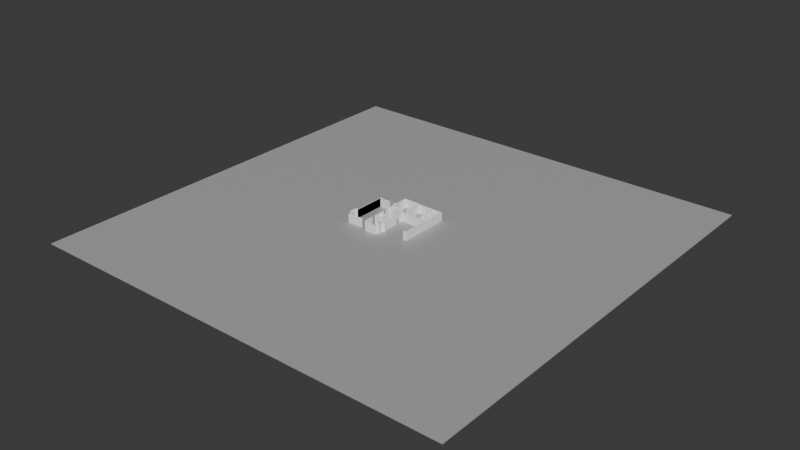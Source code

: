 # Source: Basic_House.blend  (saved by Blender 4.1.24; exported with 4.5.12 LTS)
import bpy
from mathutils import Matrix  # noqa: F401  (used for matrix-valued properties, if any)

bpy.ops.wm.read_factory_settings(use_empty=True)
scene = bpy.context.scene
scene.name = 'Scene'

# ---- collections
col_collection = bpy.data.collections.new('Collection'); scene.collection.children.link(col_collection)

# ---- materials (node trees are filled in below, after node groups)
mat_material = bpy.data.materials.new('Material')
mat_material.alpha_threshold = 0.0
mat_material.use_transparent_shadow = False
mat_material.roughness = 0.5
mat_material.line_color = (0.0, 0.0, 0.0, 1.0)
mat_material_001 = bpy.data.materials.new('Material.001')
mat_material_001.use_transparent_shadow = False

# ---- material node trees
mat_material.use_nodes = True; mat_material.node_tree.nodes.clear()
_N = mat_material.node_tree.nodes; _L = mat_material.node_tree.links
n0 = _N.new('ShaderNodeOutputMaterial'); n0.name = 'Material Output'; n0.location = (300, 300)
n1 = _N.new('ShaderNodeBsdfPrincipled'); n1.name = 'Principled BSDF'; n1.location = (10, 300)
n1.inputs[0].default_value = (0.4295, 0.4295, 0.4295, 1.0)
n1.inputs[3].default_value = 1.45
_L.new(n1.outputs[0], n0.inputs[0])
n0.is_active_output = True
mat_material_001.use_nodes = True; mat_material_001.node_tree.nodes.clear()
_N = mat_material_001.node_tree.nodes; _L = mat_material_001.node_tree.links
n0 = _N.new('ShaderNodeBsdfPrincipled'); n0.name = 'Principled BSDF'; n0.location = (10, 300)
n0.inputs[0].default_value = (1.0, 1.0, 1.0, 1.0)
n1 = _N.new('ShaderNodeOutputMaterial'); n1.name = 'Material Output'; n1.location = (300, 300)
_L.new(n0.outputs[0], n1.inputs[0])
n1.is_active_output = True

# ---- world
world_world = bpy.data.worlds.new('World'); scene.world = world_world
world_world.use_nodes = True; world_world.node_tree.nodes.clear()
_N = world_world.node_tree.nodes; _L = world_world.node_tree.links
n0 = _N.new('ShaderNodeOutputWorld'); n0.name = 'World Output'; n0.location = (300, 300)
n1 = _N.new('ShaderNodeBackground'); n1.name = 'Background'; n1.location = (10, 300)
n1.inputs[0].default_value = (0.05088, 0.05088, 0.05088, 1.0)
_L.new(n1.outputs[0], n0.inputs[0])
n0.is_active_output = True
world_world.color = (0.05088, 0.05088, 0.05088)
world_world.use_sun_shadow = False
world_world.sun_shadow_jitter_overblur = 0.0

# ---- meshes
me_cube = bpy.data.meshes.new('Cube')
me_cube.from_pydata([(1.0, 1.0, 1.0), (1.0, 1.0, -1.0), (1.0, -1.0, 1.0), (1.0, -1.0, -1.0), (-1.0, 1.0, 1.0), (-1.0, 1.0, -1.0), (-1.0, -1.0, 1.0), (-1.0, -1.0, -1.0)], [], [(0, 4, 6, 2), (3, 2, 6, 7), (7, 6, 4, 5), (5, 1, 3, 7), (1, 0, 2, 3), (5, 4, 0, 1)])
_uv = me_cube.uv_layers.new(name='UVMap')
_uv.uv.foreach_set('vector', [0.625, 0.5, 0.875, 0.5, 0.875, 0.75, 0.625, 0.75, 0.375, 0.75, 0.625, 0.75, 0.625, 1.0, 0.375, 1.0, 0.375, 0.0, 0.625, 0.0, 0.625, 0.25, 0.375, 0.25, 0.125, 0.5, 0.375, 0.5, 0.375, 0.75, 0.125, 0.75, 0.375, 0.5, 0.625, 0.5, 0.625, 0.75, 0.375, 0.75, 0.375, 0.25, 0.625, 0.25, 0.625, 0.5, 0.375, 0.5])
me_cube.materials.append(mat_material)
me_cube.use_mirror_vertex_groups = False
me_cube.update()
me_plane = bpy.data.meshes.new('Plane')
me_plane.from_pydata([(1.0, -1.0, 0.0), (-3.522, 4.29, 0.0), (-1.813, 4.29, 0.0), (-3.522, 2.933, 0.0), (-1.81, 1.799, 0.0), (-5.481, -1.0, 0.0), (-5.481, 2.933, 0.0), (-3.849, -1.591, 0.0), (-3.183, -1.591, 0.0), (-1.994, -1.591, 0.0), (-1.994, 4.29, 0.0), (-0.09494, 2.311, 0.0), (-0.02774, 2.311, 0.0), (-0.02774, 2.559, 0.0), (-5.481, -0.2768, 0.0), (0.909, 2.559, 0.0), (-5.781, -0.2768, 0.0), (0.909, 1.897, 0.0), (-3.522, 4.205, 0.0), (1.0, 4.205, 0.0), (-1.813, -1.0, 0.0), (-1.813, 4.205, 0.0), (-0.1062, 1.939, 0.0), (-0.03495, 1.939, 0.0), (-0.03495, 1.897, 0.0), (-0.1062, 1.897, 0.0), (-1.563, 1.897, 0.0), (-1.563, 1.946, 0.0), (-1.641, 1.946, 0.0), (-1.813, -1.591, 0.0), (-5.481, -1.591, 0.0), (-3.183, 4.29, 0.0), (-1.641, 1.896, 0.0), (-1.907, 1.896, 0.0), (-3.183, -1.87, 0.0), (-1.994, -1.87, 0.0), (-1.81, 1.377, 0.0), (-1.907, 1.377, 0.0), (-5.781, -1.0, 0.0), (0.8798, 1.799, 0.0), (-3.084, -1.498, 0.0), (-3.084, -1.765, 0.0), (-2.088, -1.498, 0.0), (-2.088, -1.765, 0.0), (-1.912, -1.498, 0.0), (-1.912, -0.2393, 0.0), (-2.649, -0.2393, 0.0), (-2.649, -0.1578, 0.0), (-2.628, -0.1578, 0.0), (-2.628, 0.5168, 0.0), (-3.344, 0.5168, 0.0), (-3.344, -0.155, 0.0), (-3.024, -0.155, 0.0), (-3.024, -0.221, 0.0), (-3.344, -0.221, 0.0), (-3.344, -0.2575, 0.0), (-3.412, -0.2575, 0.0), (-3.412, 0.9643, 0.0), (-3.346, 0.9643, 0.0), (-3.346, 0.93, 0.0), (-3.277, 0.93, 0.0), (-3.277, 0.872, 0.0), (-3.342, 0.872, 0.0), (-3.342, 0.5903, 0.0), (-2.629, 0.5903, 0.0), (-2.629, 0.8652, 0.0), (-2.713, 0.8652, 0.0), (-2.713, 0.9314, 0.0), (-2.302, 0.9314, 0.0), (-2.302, 0.8652, 0.0), (-2.558, 0.8652, 0.0), (-2.558, -0.153, 0.0), (-1.913, -0.153, 0.0), (-1.913, 0.9528, 0.0), (-1.811, 0.9528, 0.0), (-1.811, -0.8806, 0.0), (-1.54, -0.8806, 0.0), (-1.54, -1.0, 0.0), (0.8798, -0.888, 0.0), (0.6219, -1.0, 0.0), (0.6219, -0.888, 0.0), (-0.09494, 2.918, 0.0), (-0.02989, 2.918, 0.0), (-0.02989, 2.636, 0.0), (0.9091, 2.636, 0.0), (0.9091, 3.567, 0.0), (0.7343, 3.567, 0.0), (0.7343, 3.623, 0.0), (0.9091, 3.623, 0.0), (0.9091, 4.104, 0.0), (0.002635, 4.104, 0.0), (0.002635, 3.624, 0.0), (0.3802, 3.624, 0.0), (0.3802, 3.568, 0.0), (-0.02565, 3.568, 0.0), (-0.02565, 3.279, 0.0), (-0.09919, 3.279, 0.0), (-0.09919, 4.104, 0.0), (-1.691, 4.104, 0.0), (-1.691, 2.464, 0.0), (-1.575, 2.464, 0.0), (-1.575, 2.35, 0.0), (-1.63, 2.35, 0.0), (-1.63, 2.381, 0.0), (-1.803, 2.381, 0.0), (-1.803, 2.444, 0.0), (-1.766, 2.444, 0.0), (-1.766, 2.902, 0.0), (-2.092, 2.902, 0.0), (-2.092, 3.002, 0.0), (-2.025, 3.002, 0.0), (-2.025, 2.977, 0.0), (-1.772, 2.977, 0.0), (-1.772, 3.831, 0.0), (-2.023, 3.831, 0.0), (-2.023, 3.804, 0.0), (-2.098, 3.804, 0.0), (-2.098, 3.906, 0.0), (-1.907, 3.906, 0.0), (-1.907, 4.195, 0.0), (-3.432, 4.195, 0.0), (-3.432, 2.454, 0.0), (-2.212, 2.454, 0.0), (-2.212, 2.388, 0.0), (-2.385, 2.388, 0.0), (-2.385, 2.361, 0.0), (-2.456, 2.361, 0.0), (-2.456, 2.388, 0.0), (-3.43, 2.388, 0.0), (-3.43, 1.95, 0.0), (-2.455, 1.95, 0.0), (-2.455, 1.998, 0.0), (-2.385, 1.998, 0.0), (-2.385, 1.423, 0.0), (-2.563, 1.423, 0.0), (-2.563, 1.478, 0.0), (-2.453, 1.478, 0.0), (-2.453, 1.882, 0.0), (-3.426, 1.882, 0.0), (-3.426, 1.49, 0.0), (-3.241, 1.49, 0.0), (-3.241, 1.419, 0.0), (-3.34, 1.419, 0.0), (-3.34, 1.358, 0.0), (-3.415, 1.358, 0.0), (-3.415, 1.416, 0.0), (-3.495, 1.416, 0.0), (-3.495, 2.841, 0.0), (-3.797, 2.841, 0.0), (-4.215, 2.933, 0.0), (-3.798, 2.933, 0.0), (-4.215, 2.846, 0.0), (-5.386, 2.846, 0.0), (-5.386, -0.4194, 0.0), (-5.386, 2.846, 0.0), (-5.386, -0.4194, 0.0), (-5.471, -0.4194, 0.0), (-5.471, -0.4027, 0.0), (-5.655, -0.4027, 0.0), (-5.655, -0.8918, 0.0), (-5.469, -0.8918, 0.0), (-5.469, -0.8721, 0.0), (-5.384, -0.8721, 0.0), (-5.384, -1.498, 0.0), (-3.849, -1.498, 0.0), (-3.437, -1.591, 0.0), (-3.437, -1.506, 0.0), (-3.406, -1.506, 0.0), (-3.406, -0.6321, 0.0), (-3.341, -0.6321, 0.0), (-3.341, -1.495, 0.0), (0.6219, -1.0, 0.0), (1.0, -1.0, 0.0), (-4.215, 2.933, 0.0), (-5.481, 2.933, 0.0), (-3.437, -1.591, 0.0), (-3.183, -1.591, 0.0), (-1.813, 4.29, 0.0), (-1.994, 4.29, 0.0), (-5.481, -0.2768, 0.0), (-5.781, -0.2768, 0.0), (1.0, 4.205, 0.0), (-1.813, 4.205, 0.0), (-1.813, -1.591, 0.0), (-1.813, -1.0, 0.0), (-0.09494, 2.311, 0.0), (-0.02774, 2.311, 0.0), (-0.02774, 2.559, 0.0), (0.909, 2.559, 0.0), (0.909, 1.897, 0.0), (-0.03495, 1.897, 0.0), (-0.03495, 1.939, 0.0), (-0.1062, 1.939, 0.0), (-0.1062, 1.897, 0.0), (-1.563, 1.897, 0.0), (-1.563, 1.946, 0.0), (-1.641, 1.946, 0.0), (-1.641, 1.896, 0.0), (-1.907, 1.896, 0.0), (-3.084, -1.765, 0.0), (-3.084, -1.498, 0.0), (-2.088, -1.765, 0.0), (-1.994, -1.87, 0.0), (-3.183, -1.87, 0.0), (-2.088, -1.498, 0.0), (-1.994, -1.591, 0.0), (-1.912, -1.498, 0.0), (-1.912, -0.2393, 0.0), (-2.649, -0.2393, 0.0), (-2.649, -0.1578, 0.0), (-2.628, -0.1578, 0.0), (-2.628, 0.5168, 0.0), (-3.344, 0.5168, 0.0), (-3.344, -0.155, 0.0), (-3.024, -0.155, 0.0), (-3.024, -0.221, 0.0), (-3.344, -0.221, 0.0), (-3.344, -0.2575, 0.0), (-3.412, -0.2575, 0.0), (-3.412, 0.9643, 0.0), (-3.346, 0.9643, 0.0), (-3.346, 0.93, 0.0), (-3.277, 0.93, 0.0), (-3.277, 0.872, 0.0), (-3.342, 0.872, 0.0), (-3.342, 0.5903, 0.0), (-2.629, 0.5903, 0.0), (-2.629, 0.8652, 0.0), (-2.713, 0.8652, 0.0), (-2.713, 0.9314, 0.0), (-2.302, 0.9314, 0.0), (-2.302, 0.8652, 0.0), (-2.558, 0.8652, 0.0), (-2.558, -0.153, 0.0), (-1.913, -0.153, 0.0), (-1.913, 0.9528, 0.0), (-1.811, 0.9528, 0.0), (-1.811, -0.8806, 0.0), (-1.54, -0.8806, 0.0), (-1.907, 1.377, 0.0), (-1.81, 1.377, 0.0), (0.8798, 1.799, 0.0), (0.8798, -0.888, 0.0), (0.6219, -0.888, 0.0), (-3.183, 4.29, 0.0), (-3.522, 4.29, 0.0), (-1.81, 1.799, 0.0), (-3.522, 4.205, 0.0), (-3.522, 2.933, 0.0), (-5.481, -1.591, 0.0), (-3.849, -1.591, 0.0), (-5.481, -1.0, 0.0), (-5.781, -1.0, 0.0), (-5.386, -0.4194, 0.0), (-5.386, 2.846, 0.0), (-1.54, -1.0, 0.0), (-0.09494, 2.918, 0.0), (-0.02989, 2.918, 0.0), (-0.02989, 2.636, 0.0), (0.9091, 2.636, 0.0), (0.9091, 3.567, 0.0), (0.7343, 3.567, 0.0), (0.7343, 3.623, 0.0), (0.9091, 3.623, 0.0), (0.9091, 4.104, 0.0), (0.002635, 4.104, 0.0), (0.002635, 3.624, 0.0), (0.3802, 3.624, 0.0), (0.3802, 3.568, 0.0), (-0.02565, 3.568, 0.0), (-0.02565, 3.279, 0.0), (-0.09919, 3.279, 0.0), (-0.09919, 4.104, 0.0), (-1.691, 4.104, 0.0), (-1.691, 2.464, 0.0), (-1.575, 2.464, 0.0), (-1.575, 2.35, 0.0), (-1.63, 2.35, 0.0), (-1.63, 2.381, 0.0), (-1.803, 2.381, 0.0), (-1.803, 2.444, 0.0), (-1.766, 2.444, 0.0), (-1.766, 2.902, 0.0), (-2.092, 2.902, 0.0), (-2.092, 3.002, 0.0), (-2.025, 3.002, 0.0), (-2.025, 2.977, 0.0), (-1.772, 2.977, 0.0), (-1.772, 3.831, 0.0), (-2.023, 3.831, 0.0), (-2.023, 3.804, 0.0), (-2.098, 3.804, 0.0), (-2.098, 3.906, 0.0), (-1.907, 3.906, 0.0), (-1.907, 4.195, 0.0), (-3.432, 4.195, 0.0), (-3.432, 2.454, 0.0), (-2.212, 2.454, 0.0), (-2.212, 2.388, 0.0), (-2.385, 2.388, 0.0), (-2.385, 2.361, 0.0), (-2.456, 2.361, 0.0), (-2.456, 2.388, 0.0), (-3.43, 2.388, 0.0), (-3.43, 1.95, 0.0), (-2.455, 1.95, 0.0), (-2.455, 1.998, 0.0), (-2.385, 1.998, 0.0), (-2.385, 1.423, 0.0), (-2.563, 1.423, 0.0), (-2.563, 1.478, 0.0), (-2.453, 1.478, 0.0), (-2.453, 1.882, 0.0), (-3.426, 1.882, 0.0), (-3.426, 1.49, 0.0), (-3.241, 1.49, 0.0), (-3.241, 1.419, 0.0), (-3.34, 1.419, 0.0), (-3.34, 1.358, 0.0), (-3.415, 1.358, 0.0), (-3.415, 1.416, 0.0), (-3.495, 1.416, 0.0), (-3.495, 2.841, 0.0), (-3.797, 2.841, 0.0), (-4.215, 2.846, 0.0), (-3.798, 2.933, 0.0), (-5.386, 2.846, 0.0), (-5.386, -0.4194, 0.0), (-5.471, -0.4194, 0.0), (-5.471, -0.4027, 0.0), (-5.655, -0.4027, 0.0), (-5.655, -0.8918, 0.0), (-5.469, -0.8918, 0.0), (-5.469, -0.8721, 0.0), (-5.384, -0.8721, 0.0), (-5.384, -1.498, 0.0), (-3.849, -1.498, 0.0), (-3.437, -1.506, 0.0), (-3.406, -1.506, 0.0), (-3.406, -0.6321, 0.0), (-3.341, -0.6321, 0.0), (-3.341, -1.495, 0.0), (0.6219, -1.0, 6.719), (1.0, -1.0, 6.719), (-4.215, 2.933, 6.719), (-5.481, 2.933, 6.719), (-3.437, -1.591, 6.719), (-3.183, -1.591, 6.719), (-1.813, 4.29, 6.719), (-1.994, 4.29, 6.719), (-5.481, -0.2768, 6.719), (-5.781, -0.2768, 6.719), (1.0, 4.205, 6.719), (-1.813, 4.205, 6.719), (-1.813, -1.591, 6.719), (-1.813, -1.0, 6.719), (-0.09494, 2.311, 6.719), (-0.02774, 2.311, 6.719), (-0.02774, 2.559, 6.719), (0.909, 2.559, 6.719), (0.909, 1.897, 6.719), (-0.03495, 1.897, 6.719), (-0.03495, 1.939, 6.719), (-0.1062, 1.939, 6.719), (-0.1062, 1.897, 6.719), (-1.563, 1.897, 6.719), (-1.563, 1.946, 6.719), (-1.641, 1.946, 6.719), (-1.641, 1.896, 6.719), (-1.907, 1.896, 6.719), (-3.084, -1.765, 6.719), (-3.084, -1.498, 6.719), (-2.088, -1.765, 6.719), (-1.994, -1.87, 6.719), (-3.183, -1.87, 6.719), (-2.088, -1.498, 6.719), (-1.994, -1.591, 6.719), (-1.912, -1.498, 6.719), (-1.912, -0.2393, 6.719), (-2.649, -0.2393, 6.719), (-2.649, -0.1578, 6.719), (-2.628, -0.1578, 6.719), (-2.628, 0.5168, 6.719), (-3.344, 0.5168, 6.719), (-3.344, -0.155, 6.719), (-3.024, -0.155, 6.719), (-3.024, -0.221, 6.719), (-3.344, -0.221, 6.719), (-3.344, -0.2575, 6.719), (-3.412, -0.2575, 6.719), (-3.412, 0.9643, 6.719), (-3.346, 0.9643, 6.719), (-3.346, 0.93, 6.719), (-3.277, 0.93, 6.719), (-3.277, 0.872, 6.719), (-3.342, 0.872, 6.719), (-3.342, 0.5903, 6.719), (-2.629, 0.5903, 6.719), (-2.629, 0.8652, 6.719), (-2.713, 0.8652, 6.719), (-2.713, 0.9314, 6.719), (-2.302, 0.9314, 6.719), (-2.302, 0.8652, 6.719), (-2.558, 0.8652, 6.719), (-2.558, -0.153, 6.719), (-1.913, -0.153, 6.719), (-1.913, 0.9528, 6.719), (-1.811, 0.9528, 6.719), (-1.811, -0.8806, 6.719), (-1.54, -0.8806, 6.719), (-1.907, 1.377, 6.719), (-1.81, 1.377, 6.719), (0.8798, 1.799, 6.719), (0.8798, -0.888, 6.719), (0.6219, -0.888, 6.719), (-3.183, 4.29, 6.719), (-3.522, 4.29, 6.719), (-1.81, 1.799, 6.719), (-3.522, 4.205, 6.719), (-3.522, 2.933, 6.719), (-5.481, -1.591, 6.719), (-3.849, -1.591, 6.719), (-5.481, -1.0, 6.719), (-5.781, -1.0, 6.719), (-5.386, -0.4194, 6.719), (-5.386, 2.846, 6.719), (-1.54, -1.0, 6.719), (-0.09494, 2.918, 6.719), (-0.02989, 2.918, 6.719), (-0.02989, 2.636, 6.719), (0.9091, 2.636, 6.719), (0.9091, 3.567, 6.719), (0.7343, 3.567, 6.719), (0.7343, 3.623, 6.719), (0.9091, 3.623, 6.719), (0.9091, 4.104, 6.719), (0.002635, 4.104, 6.719), (0.002635, 3.624, 6.719), (0.3802, 3.624, 6.719), (0.3802, 3.568, 6.719), (-0.02565, 3.568, 6.719), (-0.02565, 3.279, 6.719), (-0.09919, 3.279, 6.719), (-0.09919, 4.104, 6.719), (-1.691, 4.104, 6.719), (-1.691, 2.464, 6.719), (-1.575, 2.464, 6.719), (-1.575, 2.35, 6.719), (-1.63, 2.35, 6.719), (-1.63, 2.381, 6.719), (-1.803, 2.381, 6.719), (-1.803, 2.444, 6.719), (-1.766, 2.444, 6.719), (-1.766, 2.902, 6.719), (-2.092, 2.902, 6.719), (-2.092, 3.002, 6.719), (-2.025, 3.002, 6.719), (-2.025, 2.977, 6.719), (-1.772, 2.977, 6.719), (-1.772, 3.831, 6.719), (-2.023, 3.831, 6.719), (-2.023, 3.804, 6.719), (-2.098, 3.804, 6.719), (-2.098, 3.906, 6.719), (-1.907, 3.906, 6.719), (-1.907, 4.195, 6.719), (-3.432, 4.195, 6.719), (-3.432, 2.454, 6.719), (-2.212, 2.454, 6.719), (-2.212, 2.388, 6.719), (-2.385, 2.388, 6.719), (-2.385, 2.361, 6.719), (-2.456, 2.361, 6.719), (-2.456, 2.388, 6.719), (-3.43, 2.388, 6.719), (-3.43, 1.95, 6.719), (-2.455, 1.95, 6.719), (-2.455, 1.998, 6.719), (-2.385, 1.998, 6.719), (-2.385, 1.423, 6.719), (-2.563, 1.423, 6.719), (-2.563, 1.478, 6.719), (-2.453, 1.478, 6.719), (-2.453, 1.882, 6.719), (-3.426, 1.882, 6.719), (-3.426, 1.49, 6.719), (-3.241, 1.49, 6.719), (-3.241, 1.419, 6.719), (-3.34, 1.419, 6.719), (-3.34, 1.358, 6.719), (-3.415, 1.358, 6.719), (-3.415, 1.416, 6.719), (-3.495, 1.416, 6.719), (-3.495, 2.841, 6.719), (-3.797, 2.841, 6.719), (-4.215, 2.846, 6.719), (-3.798, 2.933, 6.719), (-5.386, 2.846, 6.719), (-5.386, -0.4194, 6.719), (-5.471, -0.4194, 6.719), (-5.471, -0.4027, 6.719), (-5.655, -0.4027, 6.719), (-5.655, -0.8918, 6.719), (-5.469, -0.8918, 6.719), (-5.469, -0.8721, 6.719), (-5.384, -0.8721, 6.719), (-5.384, -1.498, 6.719), (-3.849, -1.498, 6.719), (-3.437, -1.506, 6.719), (-3.406, -1.506, 6.719), (-3.406, -0.6321, 6.719), (-3.341, -0.6321, 6.719), (-3.341, -1.495, 6.719)], [], [(153, 152, 154, 155), (250, 336, 507, 421), (76, 238, 255, 77), (46, 208, 209, 47), (132, 131, 306, 307), (81, 11, 185, 256), (47, 209, 210, 48), (133, 132, 307, 308), (82, 81, 256, 257), (48, 210, 211, 49), (134, 133, 308, 309), (83, 82, 257, 258), (49, 211, 212, 50), (135, 134, 309, 310), (84, 83, 258, 259), (50, 212, 213, 51), (136, 135, 310, 311), (85, 84, 259, 260), (51, 213, 214, 52), (137, 136, 311, 312), (86, 85, 260, 261), (52, 214, 215, 53), (138, 137, 312, 313), (87, 86, 261, 262), (53, 215, 216, 54), (139, 138, 313, 314), (88, 87, 262, 263), (54, 216, 217, 55), (140, 139, 314, 315), (89, 88, 263, 264), (55, 217, 218, 56), (141, 140, 315, 316), (90, 89, 264, 265), (56, 218, 219, 57), (142, 141, 316, 317), (91, 90, 265, 266), (57, 219, 220, 58), (143, 142, 317, 318), (92, 91, 266, 267), (58, 220, 221, 59), (144, 143, 318, 319), (93, 92, 267, 268), (59, 221, 222, 60), (145, 144, 319, 320), (94, 93, 268, 269), (60, 222, 223, 61), (146, 145, 320, 321), (95, 94, 269, 270), (61, 223, 224, 62), (147, 146, 321, 322), (96, 95, 270, 271), (62, 224, 225, 63), (148, 147, 322, 323), (97, 96, 271, 272), (63, 225, 226, 64), (151, 149, 173, 324), (98, 97, 272, 273), (64, 226, 227, 65), (3, 150, 325, 248), (99, 98, 273, 274), (65, 227, 228, 66), (148, 323, 325, 150), (100, 99, 274, 275), (66, 228, 229, 67), (152, 151, 324, 326), (101, 100, 275, 276), (67, 229, 230, 68), (153, 327, 326, 152), (102, 101, 276, 277), (68, 230, 231, 69), (152, 326, 254, 154), (79, 0, 172, 171), (103, 102, 277, 278), (69, 231, 232, 70), (155, 253, 327, 153), (149, 6, 174, 173), (104, 103, 278, 279), (70, 232, 233, 71), (155, 253, 328, 156), (165, 8, 176, 175), (105, 104, 279, 280), (71, 233, 234, 72), (156, 328, 329, 157), (2, 10, 178, 177), (106, 105, 280, 281), (72, 234, 235, 73), (157, 329, 330, 158), (6, 14, 179, 174), (107, 106, 281, 282), (73, 235, 236, 74), (158, 330, 331, 159), (14, 16, 180, 179), (108, 107, 282, 283), (74, 236, 237, 75), (159, 331, 332, 160), (19, 21, 182, 181), (109, 108, 283, 284), (75, 237, 238, 76), (160, 332, 333, 161), (29, 20, 184, 183), (110, 109, 284, 285), (33, 37, 239, 198), (161, 333, 334, 162), (11, 12, 186, 185), (111, 110, 285, 286), (37, 36, 240, 239), (162, 334, 335, 163), (12, 13, 187, 186), (112, 111, 286, 287), (39, 78, 242, 241), (163, 335, 336, 164), (13, 15, 188, 187), (113, 112, 287, 288), (78, 80, 243, 242), (7, 164, 336, 250), (15, 17, 189, 188), (114, 113, 288, 289), (31, 1, 245, 244), (166, 165, 175, 337), (24, 23, 191, 190), (115, 114, 289, 290), (4, 39, 241, 246), (167, 166, 337, 338), (22, 25, 193, 192), (116, 115, 290, 291), (80, 79, 171, 243), (168, 167, 338, 339), (23, 22, 192, 191), (117, 116, 291, 292), (1, 18, 247, 245), (169, 168, 339, 340), (17, 24, 190, 189), (118, 117, 292, 293), (21, 2, 177, 182), (170, 169, 340, 341), (25, 26, 194, 193), (119, 118, 293, 294), (18, 3, 248, 247), (40, 170, 341, 200), (26, 27, 195, 194), (120, 119, 294, 295), (36, 4, 246, 240), (27, 28, 196, 195), (121, 120, 295, 296), (9, 29, 183, 205), (28, 32, 197, 196), (122, 121, 296, 297), (30, 7, 250, 249), (32, 33, 198, 197), (123, 122, 297, 298), (5, 30, 249, 251), (41, 40, 200, 199), (124, 123, 298, 299), (10, 31, 244, 178), (43, 41, 199, 201), (125, 124, 299, 300), (8, 34, 203, 176), (35, 202, 203, 34), (126, 125, 300, 301), (0, 19, 181, 172), (43, 201, 204, 42), (127, 126, 301, 302), (16, 38, 252, 180), (9, 205, 202, 35), (128, 127, 302, 303), (38, 5, 251, 252), (42, 204, 206, 44), (129, 128, 303, 304), (154, 254, 253, 155), (44, 206, 207, 45), (130, 129, 304, 305), (20, 77, 255, 184), (45, 207, 208, 46), (131, 130, 305, 306), (498, 424, 425, 497), (188, 189, 360, 359), (289, 288, 459, 460), (244, 245, 416, 415), (337, 175, 346, 508), (190, 191, 362, 361), (290, 289, 460, 461), (246, 241, 412, 417), (338, 337, 508, 509), (192, 193, 364, 363), (291, 290, 461, 462), (243, 171, 342, 414), (339, 338, 509, 510), (191, 192, 363, 362), (292, 291, 462, 463), (245, 247, 418, 416), (340, 339, 510, 511), (189, 190, 361, 360), (293, 292, 463, 464), (182, 177, 348, 353), (341, 340, 511, 512), (193, 194, 365, 364), (294, 293, 464, 465), (247, 248, 419, 418), (200, 341, 512, 371), (194, 195, 366, 365), (295, 294, 465, 466), (240, 246, 417, 411), (195, 196, 367, 366), (296, 295, 466, 467), (205, 183, 354, 376), (196, 197, 368, 367), (297, 296, 467, 468), (249, 250, 421, 420), (197, 198, 369, 368), (298, 297, 468, 469), (251, 249, 420, 422), (199, 200, 371, 370), (299, 298, 469, 470), (178, 244, 415, 349), (201, 199, 370, 372), (300, 299, 470, 471), (176, 203, 374, 347), (202, 373, 374, 203), (301, 300, 471, 472), (172, 181, 352, 343), (201, 372, 375, 204), (302, 301, 472, 473), (180, 252, 423, 351), (205, 376, 373, 202), (303, 302, 473, 474), (252, 251, 422, 423), (204, 375, 377, 206), (304, 303, 474, 475), (254, 425, 424, 253), (206, 377, 378, 207), (305, 304, 475, 476), (184, 255, 426, 355), (207, 378, 379, 208), (306, 305, 476, 477), (238, 409, 426, 255), (208, 379, 380, 209), (307, 306, 477, 478), (256, 185, 356, 427), (209, 380, 381, 210), (308, 307, 478, 479), (257, 256, 427, 428), (210, 381, 382, 211), (309, 308, 479, 480), (258, 257, 428, 429), (211, 382, 383, 212), (310, 309, 480, 481), (259, 258, 429, 430), (212, 383, 384, 213), (311, 310, 481, 482), (260, 259, 430, 431), (213, 384, 385, 214), (312, 311, 482, 483), (261, 260, 431, 432), (214, 385, 386, 215), (313, 312, 483, 484), (262, 261, 432, 433), (215, 386, 387, 216), (314, 313, 484, 485), (263, 262, 433, 434), (216, 387, 388, 217), (315, 314, 485, 486), (264, 263, 434, 435), (217, 388, 389, 218), (316, 315, 486, 487), (265, 264, 435, 436), (218, 389, 390, 219), (317, 316, 487, 488), (266, 265, 436, 437), (219, 390, 391, 220), (318, 317, 488, 489), (267, 266, 437, 438), (220, 391, 392, 221), (319, 318, 489, 490), (268, 267, 438, 439), (221, 392, 393, 222), (320, 319, 490, 491), (269, 268, 439, 440), (222, 393, 394, 223), (321, 320, 491, 492), (270, 269, 440, 441), (223, 394, 395, 224), (322, 321, 492, 493), (271, 270, 441, 442), (224, 395, 396, 225), (323, 322, 493, 494), (272, 271, 442, 443), (225, 396, 397, 226), (324, 173, 344, 495), (273, 272, 443, 444), (226, 397, 398, 227), (248, 325, 496, 419), (274, 273, 444, 445), (227, 398, 399, 228), (323, 494, 496, 325), (275, 274, 445, 446), (228, 399, 400, 229), (326, 324, 495, 497), (276, 275, 446, 447), (229, 400, 401, 230), (327, 498, 497, 326), (277, 276, 447, 448), (230, 401, 402, 231), (326, 497, 425, 254), (171, 172, 343, 342), (278, 277, 448, 449), (231, 402, 403, 232), (253, 424, 498, 327), (173, 174, 345, 344), (279, 278, 449, 450), (232, 403, 404, 233), (253, 424, 499, 328), (175, 176, 347, 346), (280, 279, 450, 451), (233, 404, 405, 234), (328, 499, 500, 329), (177, 178, 349, 348), (281, 280, 451, 452), (234, 405, 406, 235), (329, 500, 501, 330), (174, 179, 350, 345), (282, 281, 452, 453), (235, 406, 407, 236), (330, 501, 502, 331), (179, 180, 351, 350), (283, 282, 453, 454), (236, 407, 408, 237), (331, 502, 503, 332), (181, 182, 353, 352), (284, 283, 454, 455), (237, 408, 409, 238), (332, 503, 504, 333), (183, 184, 355, 354), (285, 284, 455, 456), (198, 239, 410, 369), (333, 504, 505, 334), (185, 186, 357, 356), (286, 285, 456, 457), (239, 240, 411, 410), (334, 505, 506, 335), (186, 187, 358, 357), (287, 286, 457, 458), (241, 242, 413, 412), (335, 506, 507, 336), (187, 188, 359, 358), (288, 287, 458, 459), (242, 243, 414, 413)])
_uv = me_plane.uv_layers.new(name='UVMap')
_uv.uv.foreach_set('vector', [0.0, 0.0, 0.0, 0.0, 0.0, 0.0, 0.0, 0.0, 0.0, 0.0, 0.0, 0.0, 0.0, 0.0, 0.0, 0.0, 0.0, 0.0, 0.0, 0.0, 0.0, 0.0, 0.0, 0.0, 0.0, 0.0, 0.0, 0.0, 0.0, 0.0, 0.0, 0.0, 0.0, 0.0, 0.0, 0.0, 0.0, 0.0, 0.0, 0.0, 0.0, 0.0, 0.0, 0.0, 0.0, 0.0, 0.0, 0.0, 0.0, 0.0, 0.0, 0.0, 0.0, 0.0, 0.0, 0.0, 0.0, 0.0, 0.0, 0.0, 0.0, 0.0, 0.0, 0.0, 0.0, 0.0, 0.0, 0.0, 0.0, 0.0, 0.0, 0.0, 0.0, 0.0, 0.0, 0.0, 0.0, 0.0, 0.0, 0.0, 0.0, 0.0, 0.0, 0.0, 0.0, 0.0, 0.0, 0.0, 0.0, 0.0, 0.0, 0.0, 0.0, 0.0, 0.0, 0.0, 0.0, 0.0, 0.0, 0.0, 0.0, 0.0, 0.0, 0.0, 0.0, 0.0, 0.0, 0.0, 0.0, 0.0, 0.0, 0.0, 0.0, 0.0, 0.0, 0.0, 0.0, 0.0, 0.0, 0.0, 0.0, 0.0, 0.0, 0.0, 0.0, 0.0, 0.0, 0.0, 0.0, 0.0, 0.0, 0.0, 0.0, 0.0, 0.0, 0.0, 0.0, 0.0, 0.0, 0.0, 0.0, 0.0, 0.0, 0.0, 0.0, 0.0, 0.0, 0.0, 0.0, 0.0, 0.0, 0.0, 0.0, 0.0, 0.0, 0.0, 0.0, 0.0, 0.0, 0.0, 0.0, 0.0, 0.0, 0.0, 0.0, 0.0, 0.0, 0.0, 0.0, 0.0, 0.0, 0.0, 0.0, 0.0, 0.0, 0.0, 0.0, 0.0, 0.0, 0.0, 0.0, 0.0, 0.0, 0.0, 0.0, 0.0, 0.0, 0.0, 0.0, 0.0, 0.0, 0.0, 0.0, 0.0, 0.0, 0.0, 0.0, 0.0, 0.0, 0.0, 0.0, 0.0, 0.0, 0.0, 0.0, 0.0, 0.0, 0.0, 0.0, 0.0, 0.0, 0.0, 0.0, 0.0, 0.0, 0.0, 0.0, 0.0, 0.0, 0.0, 0.0, 0.0, 0.0, 0.0, 0.0, 0.0, 0.0, 0.0, 0.0, 0.0, 0.0, 0.0, 0.0, 0.0, 0.0, 0.0, 0.0, 0.0, 0.0, 0.0, 0.0, 0.0, 0.0, 0.0, 0.0, 0.0, 0.0, 0.0, 0.0, 0.0, 0.0, 0.0, 0.0, 0.0, 0.0, 0.0, 0.0, 0.0, 0.0, 0.0, 0.0, 0.0, 0.0, 0.0, 0.0, 0.0, 0.0, 0.0, 0.0, 0.0, 0.0, 0.0, 0.0, 0.0, 0.0, 0.0, 0.0, 0.0, 0.0, 0.0, 0.0, 0.0, 0.0, 0.0, 0.0, 0.0, 0.0, 0.0, 0.0, 0.0, 0.0, 0.0, 0.0, 0.0, 0.0, 0.0, 0.0, 0.0, 0.0, 0.0, 0.0, 0.0, 0.0, 0.0, 0.0, 0.0, 0.0, 0.0, 0.0, 0.0, 0.0, 0.0, 0.0, 0.0, 0.0, 0.0, 0.0, 0.0, 0.0, 0.0, 0.0, 0.0, 0.0, 0.0, 0.0, 0.0, 0.0, 0.0, 0.0, 0.0, 0.0, 0.0, 0.0, 0.0, 0.0, 0.0, 0.0, 0.0, 0.0, 0.0, 0.0, 0.0, 0.0, 0.0, 0.0, 0.0, 0.0, 0.0, 0.0, 0.0, 0.0, 0.0, 0.0, 0.0, 0.0, 0.0, 0.0, 0.0, 0.0, 0.0, 0.0, 0.0, 0.0, 0.0, 0.0, 0.0, 0.0, 0.0, 0.0, 0.0, 0.0, 0.0, 0.0, 0.0, 0.0, 0.0, 0.0, 0.0, 0.0, 0.0, 0.0, 0.0, 0.0, 0.0, 0.0, 0.0, 0.0, 0.0, 0.0, 0.0, 0.0, 0.0, 0.0, 0.0, 0.0, 0.0, 0.0, 0.0, 0.0, 0.0, 0.0, 0.0, 0.0, 0.0, 0.0, 0.0, 0.0, 0.0, 0.0, 0.0, 0.0, 0.0, 0.0, 0.0, 0.0, 0.0, 0.0, 0.0, 0.0, 0.0, 0.0, 0.0, 0.0, 0.0, 0.0, 0.0, 0.0, 0.0, 0.0, 0.0, 0.0, 0.0, 0.0, 0.0, 0.0, 0.0, 0.0, 0.0, 0.0, 0.0, 0.0, 0.0, 0.0, 0.0, 0.0, 0.0, 0.0, 0.0, 0.0, 0.0, 0.0, 0.0, 0.0, 0.0, 0.0, 0.0, 0.0, 0.0, 0.0, 0.0, 0.0, 0.0, 0.0, 0.0, 0.0, 0.0, 0.0, 0.0, 0.0, 0.0, 0.0, 0.0, 0.0, 0.0, 0.0, 0.0, 0.0, 0.0, 0.0, 0.0, 0.0, 0.0, 0.0, 0.0, 0.0, 0.0, 0.0, 0.0, 0.0, 0.0, 0.0, 0.0, 0.0, 0.0, 0.0, 0.0, 0.0, 0.0, 0.0, 0.0, 0.0, 0.0, 0.0, 0.0, 0.0, 0.0, 0.0, 0.0, 0.0, 0.0, 0.0, 0.0, 0.0, 0.0, 0.0, 0.0, 0.0, 0.0, 0.0, 0.0, 0.0, 0.0, 0.0, 0.0, 0.0, 0.0, 0.0, 0.0, 0.0, 0.0, 0.0, 0.0, 0.0, 0.0, 0.0, 0.0, 0.0, 0.0, 0.0, 0.0, 0.0, 0.0, 0.0, 0.0, 0.0, 0.0, 0.0, 0.0, 0.0, 0.0, 0.0, 0.0, 0.0, 0.0, 0.0, 0.0, 0.0, 0.0, 0.0, 0.0, 0.0, 0.0, 0.0, 0.0, 0.0, 0.0, 0.0, 0.0, 0.0, 0.0, 0.0, 0.0, 0.0, 0.0, 0.0, 0.0, 0.0, 0.0, 0.0, 0.0, 0.0, 0.0, 0.0, 0.0, 0.0, 0.0, 0.0, 0.0, 0.0, 0.0, 0.0, 0.0, 0.0, 0.0, 0.0, 0.0, 0.0, 0.0, 0.0, 0.0, 0.0, 0.0, 0.0, 0.0, 0.0, 0.0, 0.0, 0.0, 0.0, 0.0, 0.0, 0.0, 0.0, 0.0, 0.0, 0.0, 0.0, 0.0, 0.0, 0.0, 0.0, 0.0, 0.0, 0.0, 0.0, 0.0, 0.0, 0.0, 0.0, 0.0, 0.0, 0.0, 0.0, 0.0, 0.0, 0.0, 0.0, 0.0, 0.0, 0.0, 0.0, 0.0, 0.0, 0.0, 0.0, 0.0, 0.0, 0.0, 0.0, 0.0, 0.0, 0.0, 0.0, 0.0, 0.0, 0.0, 0.0, 0.0, 0.0, 0.0, 0.0, 0.0, 0.0, 0.0, 0.0, 0.0, 0.0, 0.0, 0.0, 0.0, 0.0, 0.0, 0.0, 0.0, 0.0, 0.0, 0.0, 0.0, 0.0, 0.0, 0.0, 0.0, 0.0, 0.0, 0.0, 0.0, 0.0, 0.0, 0.0, 0.0, 0.0, 0.0, 0.0, 0.0, 0.0, 0.0, 0.0, 0.0, 0.0, 0.0, 0.0, 0.0, 0.0, 0.0, 0.0, 0.0, 0.0, 0.0, 0.0, 0.0, 0.0, 0.0, 0.0, 0.0, 0.0, 0.0, 0.0, 0.0, 0.0, 0.0, 0.0, 0.0, 0.0, 0.0, 0.0, 0.0, 0.0, 0.0, 0.0, 0.0, 0.0, 0.0, 0.0, 0.0, 0.0, 0.0, 0.0, 0.0, 0.0, 0.0, 0.0, 0.0, 0.0, 0.0, 0.0, 0.0, 0.0, 0.0, 0.0, 0.0, 0.0, 0.0, 0.0, 0.0, 0.0, 0.0, 0.0, 0.0, 0.0, 0.0, 0.0, 0.0, 0.0, 0.0, 0.0, 0.0, 0.0, 0.0, 0.0, 0.0, 0.0, 0.0, 0.0, 0.0, 0.0, 0.0, 0.0, 0.0, 0.0, 0.0, 0.0, 0.0, 0.0, 0.0, 0.0, 0.0, 0.0, 0.0, 0.0, 0.0, 0.0, 0.0, 0.0, 0.0, 0.0, 0.0, 0.0, 0.0, 0.0, 0.0, 0.0, 0.0, 0.0, 0.0, 0.0, 0.0, 0.0, 0.0, 0.0, 0.0, 0.0, 0.0, 0.0, 0.0, 0.0, 0.0, 0.0, 0.0, 0.0, 0.0, 0.0, 0.0, 0.0, 0.0, 0.0, 0.0, 0.0, 0.0, 0.0, 0.0, 0.0, 0.0, 0.0, 0.0, 0.0, 0.0, 0.0, 0.0, 0.0, 0.0, 0.0, 0.0, 0.0, 0.0, 0.0, 0.0, 0.0, 0.0, 0.0, 0.0, 0.0, 0.0, 0.0, 0.0, 0.0, 0.0, 0.0, 0.0, 0.0, 0.0, 0.0, 0.0, 0.0, 0.0, 0.0, 0.0, 0.0, 0.0, 0.0, 0.0, 0.0, 0.0, 0.0, 0.0, 0.0, 0.0, 0.0, 0.0, 0.0, 0.0, 0.0, 0.0, 0.0, 0.0, 0.0, 0.0, 0.0, 0.0, 0.0, 0.0, 0.0, 0.0, 0.0, 0.0, 0.0, 0.0, 0.0, 0.0, 0.0, 0.0, 0.0, 0.0, 0.0, 0.0, 0.0, 0.0, 0.0, 0.0, 0.0, 0.0, 0.0, 0.0, 0.0, 0.0, 0.0, 0.0, 0.0, 0.0, 0.0, 0.0, 0.0, 0.0, 0.0, 0.0, 0.0, 0.0, 0.0, 0.0, 0.0, 0.0, 0.0, 0.0, 0.0, 0.0, 0.0, 0.0, 0.0, 0.0, 0.0, 0.0, 0.0, 0.0, 0.0, 0.0, 0.0, 0.0, 0.0, 0.0, 0.0, 0.0, 0.0, 0.0, 0.0, 0.0, 0.0, 0.0, 0.0, 0.0, 0.0, 0.0, 0.0, 0.0, 0.0, 0.0, 0.0, 0.0, 0.0, 0.0, 0.0, 0.0, 0.0, 0.0, 0.0, 0.0, 0.0, 0.0, 0.0, 0.0, 0.0, 0.0, 0.0, 0.0, 0.0, 0.0, 0.0, 0.0, 0.0, 0.0, 0.0, 0.0, 0.0, 0.0, 0.0, 0.0, 0.0, 0.0, 0.0, 0.0, 0.0, 0.0, 0.0, 0.0, 0.0, 0.0, 0.0, 0.0, 0.0, 0.0, 0.0, 0.0, 0.0, 0.0, 0.0, 0.0, 0.0, 0.0, 0.0, 0.0, 0.0, 0.0, 0.0, 0.0, 0.0, 0.0, 0.0, 0.0, 0.0, 0.0, 0.0, 0.0, 0.0, 0.0, 0.0, 0.0, 0.0, 0.0, 0.0, 0.0, 0.0, 0.0, 0.0, 0.0, 0.0, 0.0, 0.0, 0.0, 0.0, 0.0, 0.0, 0.0, 0.0, 0.0, 0.0, 0.0, 0.0, 0.0, 0.0, 0.0, 0.0, 0.0, 0.0, 0.0, 0.0, 0.0, 0.0, 0.0, 0.0, 0.0, 0.0, 0.0, 0.0, 0.0, 0.0, 0.0, 0.0, 0.0, 0.0, 0.0, 0.0, 0.0, 0.0, 0.0, 0.0, 0.0, 0.0, 0.0, 0.0, 0.0, 0.0, 0.0, 0.0, 0.0, 0.0, 0.0, 0.0, 0.0, 0.0, 0.0, 0.0, 0.0, 0.0, 0.0, 0.0, 0.0, 0.0, 0.0, 0.0, 0.0, 0.0, 0.0, 0.0, 0.0, 0.0, 0.0, 0.0, 0.0, 0.0, 0.0, 0.0, 0.0, 0.0, 0.0, 0.0, 0.0, 0.0, 0.0, 0.0, 0.0, 0.0, 0.0, 0.0, 0.0, 0.0, 0.0, 0.0, 0.0, 0.0, 0.0, 0.0, 0.0, 0.0, 0.0, 0.0, 0.0, 0.0, 0.0, 0.0, 0.0, 0.0, 0.0, 0.0, 0.0, 0.0, 0.0, 0.0, 0.0, 0.0, 0.0, 0.0, 0.0, 0.0, 0.0, 0.0, 0.0, 0.0, 0.0, 0.0, 0.0, 0.0, 0.0, 0.0, 0.0, 0.0, 0.0, 0.0, 0.0, 0.0, 0.0, 0.0, 0.0, 0.0, 0.0, 0.0, 0.0, 0.0, 0.0, 0.0, 0.0, 0.0, 0.0, 0.0, 0.0, 0.0, 0.0, 0.0, 0.0, 0.0, 0.0, 0.0, 0.0, 0.0, 0.0, 0.0, 0.0, 0.0, 0.0, 0.0, 0.0, 0.0, 0.0, 0.0, 0.0, 0.0, 0.0, 0.0, 0.0, 0.0, 0.0, 0.0, 0.0, 0.0, 0.0, 0.0, 0.0, 0.0, 0.0, 0.0, 0.0, 0.0, 0.0, 0.0, 0.0, 0.0, 0.0, 0.0, 0.0, 0.0, 0.0, 0.0, 0.0, 0.0, 0.0, 0.0, 0.0, 0.0, 0.0, 0.0, 0.0, 0.0, 0.0, 0.0, 0.0, 0.0, 0.0, 0.0, 0.0, 0.0, 0.0, 0.0, 0.0, 0.0, 0.0, 0.0, 0.0, 0.0, 0.0, 0.0, 0.0, 0.0, 0.0, 0.0, 0.0, 0.0, 0.0, 0.0, 0.0, 0.0, 0.0, 0.0, 0.0, 0.0, 0.0, 0.0, 0.0, 0.0, 0.0, 0.0, 0.0, 0.0, 0.0, 0.0, 0.0, 0.0, 0.0, 0.0, 0.0, 0.0, 0.0, 0.0, 0.0, 0.0, 0.0, 0.0, 0.0, 0.0, 0.0, 0.0, 0.0, 0.0, 0.0, 0.0, 0.0, 0.0, 0.0, 0.0, 0.0, 0.0, 0.0, 0.0, 0.0, 0.0, 0.0, 0.0, 0.0, 0.0, 0.0, 0.0, 0.0, 0.0, 0.0, 0.0, 0.0, 0.0, 0.0, 0.0, 0.0, 0.0, 0.0, 0.0, 0.0, 0.0, 0.0, 0.0, 0.0, 0.0, 0.0, 0.0, 0.0, 0.0, 0.0, 0.0, 0.0, 0.0, 0.0, 0.0, 0.0, 0.0, 0.0, 0.0, 0.0, 0.0, 0.0, 0.0, 0.0, 0.0, 0.0, 0.0, 0.0, 0.0, 0.0, 0.0, 0.0, 0.0, 0.0, 0.0, 0.0, 0.0, 0.0, 0.0, 0.0, 0.0, 0.0, 0.0, 0.0, 0.0, 0.0, 0.0, 0.0, 0.0, 0.0, 0.0, 0.0, 0.0, 0.0, 0.0, 0.0, 0.0, 0.0, 0.0, 0.0, 0.0, 0.0, 0.0, 0.0, 0.0, 0.0, 0.0, 0.0, 0.0, 0.0, 0.0, 0.0, 0.0, 0.0, 0.0, 0.0, 0.0, 0.0, 0.0, 0.0, 0.0, 0.0, 0.0, 0.0, 0.0, 0.0, 0.0, 0.0, 0.0, 0.0, 0.0, 0.0, 0.0, 0.0, 0.0, 0.0, 0.0, 0.0, 0.0, 0.0, 0.0, 0.0, 0.0, 0.0, 0.0, 0.0, 0.0, 0.0, 0.0, 0.0, 0.0, 0.0, 0.0, 0.0, 0.0, 0.0, 0.0, 0.0, 0.0, 0.0, 0.0, 0.0, 0.0, 0.0, 0.0, 0.0, 0.0, 0.0, 0.0, 0.0, 0.0, 0.0, 0.0, 0.0, 0.0, 0.0, 0.0, 0.0, 0.0, 0.0, 0.0, 0.0, 0.0, 0.0, 0.0, 0.0, 0.0, 0.0, 0.0, 0.0, 0.0, 0.0, 0.0, 0.0, 0.0, 0.0, 0.0, 0.0, 0.0, 0.0, 0.0, 0.0, 0.0, 0.0, 0.0, 0.0, 0.0, 0.0, 0.0, 0.0, 0.0, 0.0, 0.0, 0.0, 0.0, 0.0, 0.0, 0.0, 0.0, 0.0, 0.0, 0.0, 0.0, 0.0, 0.0, 0.0, 0.0, 0.0, 0.0, 0.0, 0.0, 0.0, 0.0, 0.0, 0.0, 0.0, 0.0, 0.0, 0.0, 0.0, 0.0, 0.0, 0.0, 0.0, 0.0, 0.0, 0.0, 0.0, 0.0, 0.0, 0.0, 0.0, 0.0, 0.0, 0.0, 0.0, 0.0, 0.0, 0.0, 0.0, 0.0, 0.0, 0.0, 0.0, 0.0, 0.0, 0.0, 0.0, 0.0, 0.0, 0.0, 0.0, 0.0, 0.0, 0.0, 0.0, 0.0, 0.0, 0.0, 0.0, 0.0, 0.0, 0.0, 0.0, 0.0, 0.0, 0.0, 0.0, 0.0, 0.0, 0.0, 0.0, 0.0, 0.0, 0.0, 0.0, 0.0, 0.0, 0.0, 0.0, 0.0, 0.0, 0.0, 0.0, 0.0, 0.0, 0.0, 0.0, 0.0, 0.0, 0.0, 0.0, 0.0, 0.0, 0.0, 0.0, 0.0, 0.0, 0.0, 0.0, 0.0, 0.0, 0.0, 0.0, 0.0, 0.0, 0.0, 0.0, 0.0, 0.0, 0.0, 0.0, 0.0, 0.0, 0.0, 0.0, 0.0, 0.0, 0.0, 0.0, 0.0, 0.0, 0.0, 0.0, 0.0, 0.0, 0.0, 0.0, 0.0, 0.0, 0.0, 0.0, 0.0, 0.0, 0.0, 0.0, 0.0, 0.0, 0.0, 0.0, 0.0, 0.0, 0.0, 0.0, 0.0, 0.0, 0.0, 0.0, 0.0, 0.0, 0.0, 0.0, 0.0, 0.0, 0.0, 0.0, 0.0, 0.0, 0.0, 0.0, 0.0, 0.0, 0.0, 0.0, 0.0, 0.0, 0.0, 0.0, 0.0, 0.0, 0.0, 0.0, 0.0, 0.0, 0.0, 0.0, 0.0, 0.0, 0.0, 0.0, 0.0, 0.0, 0.0, 0.0, 0.0, 0.0, 0.0, 0.0, 0.0, 0.0, 0.0, 0.0, 0.0, 0.0, 0.0, 0.0, 0.0, 0.0, 0.0, 0.0, 0.0, 0.0, 0.0, 0.0, 0.0, 0.0, 0.0, 0.0, 0.0, 0.0, 0.0, 0.0, 0.0, 0.0, 0.0, 0.0, 0.0, 0.0, 0.0, 0.0, 0.0, 0.0, 0.0, 0.0, 0.0, 0.0, 0.0, 0.0, 0.0, 0.0, 0.0, 0.0, 0.0, 0.0, 0.0, 0.0, 0.0, 0.0, 0.0, 0.0, 0.0, 0.0, 0.0, 0.0, 0.0, 0.0, 0.0, 0.0, 0.0, 0.0, 0.0, 0.0, 0.0, 0.0, 0.0, 0.0, 0.0, 0.0, 0.0, 0.0, 0.0, 0.0, 0.0, 0.0, 0.0, 0.0, 0.0, 0.0, 0.0, 0.0, 0.0, 0.0, 0.0, 0.0, 0.0, 0.0, 0.0, 0.0, 0.0, 0.0, 0.0, 0.0, 0.0, 0.0, 0.0, 0.0, 0.0, 0.0, 0.0, 0.0, 0.0, 0.0, 0.0, 0.0, 0.0, 0.0, 0.0, 0.0, 0.0, 0.0, 0.0, 0.0, 0.0, 0.0, 0.0, 0.0, 0.0, 0.0, 0.0, 0.0, 0.0, 0.0, 0.0, 0.0, 0.0, 0.0, 0.0, 0.0, 0.0, 0.0, 0.0, 0.0, 0.0, 0.0, 0.0, 0.0, 0.0, 0.0, 0.0, 0.0, 0.0, 0.0, 0.0, 0.0, 0.0, 0.0, 0.0, 0.0, 0.0, 0.0, 0.0, 0.0, 0.0, 0.0, 0.0, 0.0, 0.0, 0.0, 0.0, 0.0, 0.0, 0.0, 0.0, 0.0, 0.0, 0.0, 0.0, 0.0, 0.0, 0.0, 0.0, 0.0, 0.0, 0.0, 0.0, 0.0, 0.0, 0.0, 0.0, 0.0, 0.0, 0.0, 0.0, 0.0, 0.0, 0.0, 0.0, 0.0, 0.0, 0.0, 0.0, 0.0, 0.0, 0.0, 0.0, 0.0, 0.0, 0.0, 0.0, 0.0, 0.0, 0.0, 0.0, 0.0, 0.0, 0.0, 0.0, 0.0, 0.0, 0.0, 0.0, 0.0, 0.0, 0.0, 0.0, 0.0, 0.0, 0.0, 0.0, 0.0, 0.0, 0.0, 0.0, 0.0, 0.0, 0.0, 0.0, 0.0, 0.0, 0.0, 0.0, 0.0, 0.0, 0.0, 0.0, 0.0, 0.0, 0.0, 0.0, 0.0, 0.0, 0.0, 0.0, 0.0, 0.0, 0.0, 0.0, 0.0, 0.0, 0.0, 0.0, 0.0, 0.0, 0.0, 0.0, 0.0, 0.0, 0.0, 0.0, 0.0, 0.0, 0.0, 0.0, 0.0, 0.0, 0.0, 0.0, 0.0, 0.0, 0.0, 0.0, 0.0, 0.0, 0.0, 0.0, 0.0, 0.0, 0.0, 0.0, 0.0, 0.0, 0.0, 0.0, 0.0, 0.0, 0.0, 0.0, 0.0, 0.0, 0.0, 0.0, 0.0, 0.0, 0.0, 0.0, 0.0, 0.0, 0.0, 0.0, 0.0, 0.0, 0.0, 0.0, 0.0, 0.0, 0.0, 0.0, 0.0, 0.0, 0.0, 0.0, 0.0, 0.0, 0.0, 0.0, 0.0, 0.0, 0.0, 0.0, 0.0, 0.0, 0.0, 0.0, 0.0, 0.0, 0.0, 0.0, 0.0, 0.0, 0.0, 0.0, 0.0, 0.0, 0.0, 0.0, 0.0, 0.0, 0.0, 0.0, 0.0, 0.0, 0.0, 0.0, 0.0, 0.0, 0.0, 0.0, 0.0, 0.0, 0.0, 0.0, 0.0, 0.0, 0.0, 0.0, 0.0, 0.0, 0.0, 0.0, 0.0, 0.0, 0.0, 0.0, 0.0, 0.0, 0.0, 0.0, 0.0, 0.0, 0.0, 0.0, 0.0, 0.0, 0.0, 0.0, 0.0, 0.0, 0.0, 0.0, 0.0, 0.0, 0.0, 0.0, 0.0, 0.0, 0.0, 0.0, 0.0, 0.0, 0.0, 0.0, 0.0, 0.0, 0.0, 0.0, 0.0, 0.0, 0.0, 0.0, 0.0, 0.0, 0.0, 0.0, 0.0, 0.0, 0.0, 0.0, 0.0, 0.0, 0.0, 0.0, 0.0, 0.0, 0.0, 0.0, 0.0, 0.0, 0.0, 0.0, 0.0, 0.0, 0.0, 0.0, 0.0, 0.0, 0.0, 0.0, 0.0, 0.0, 0.0, 0.0, 0.0, 0.0, 0.0, 0.0, 0.0, 0.0, 0.0, 0.0, 0.0, 0.0, 0.0, 0.0, 0.0, 0.0, 0.0, 0.0, 0.0, 0.0, 0.0, 0.0, 0.0, 0.0, 0.0, 0.0, 0.0, 0.0, 0.0, 0.0, 0.0, 0.0, 0.0, 0.0, 0.0, 0.0, 0.0, 0.0, 0.0, 0.0, 0.0, 0.0, 0.0, 0.0, 0.0, 0.0, 0.0, 0.0, 0.0, 0.0, 0.0, 0.0, 0.0, 0.0, 0.0, 0.0, 0.0, 0.0, 0.0, 0.0, 0.0, 0.0, 0.0, 0.0, 0.0, 0.0, 0.0, 0.0, 0.0, 0.0, 0.0, 0.0, 0.0, 0.0, 0.0, 0.0, 0.0, 0.0, 0.0, 0.0, 0.0, 0.0, 0.0, 0.0, 0.0, 0.0, 0.0, 0.0, 0.0, 0.0, 0.0, 0.0, 0.0, 0.0, 0.0, 0.0, 0.0, 0.0, 0.0, 0.0, 0.0, 0.0, 0.0, 0.0, 0.0, 0.0, 0.0, 0.0, 0.0, 0.0, 0.0, 0.0, 0.0, 0.0, 0.0, 0.0, 0.0, 0.0, 0.0, 0.0, 0.0, 0.0, 0.0, 0.0, 0.0, 0.0, 0.0, 0.0, 0.0, 0.0, 0.0, 0.0, 0.0, 0.0, 0.0, 0.0, 0.0, 0.0, 0.0, 0.0, 0.0, 0.0, 0.0, 0.0, 0.0, 0.0, 0.0, 0.0, 0.0, 0.0, 0.0, 0.0, 0.0, 0.0, 0.0, 0.0, 0.0, 0.0, 0.0, 0.0, 0.0, 0.0, 0.0, 0.0, 0.0, 0.0, 0.0, 0.0, 0.0, 0.0, 0.0, 0.0, 0.0, 0.0, 0.0, 0.0, 0.0, 0.0, 0.0, 0.0, 0.0, 0.0, 0.0, 0.0, 0.0, 0.0, 0.0, 0.0, 0.0, 0.0, 0.0, 0.0, 0.0, 0.0, 0.0, 0.0, 0.0, 0.0, 0.0, 0.0, 0.0, 0.0, 0.0, 0.0, 0.0, 0.0, 0.0, 0.0, 0.0, 0.0, 0.0, 0.0, 0.0, 0.0, 0.0, 0.0, 0.0, 0.0, 0.0, 0.0, 0.0, 0.0, 0.0, 0.0, 0.0, 0.0, 0.0, 0.0, 0.0, 0.0, 0.0, 0.0, 0.0, 0.0, 0.0, 0.0, 0.0, 0.0, 0.0, 0.0, 0.0, 0.0, 0.0, 0.0, 0.0, 0.0, 0.0, 0.0, 0.0, 0.0, 0.0, 0.0, 0.0, 0.0, 0.0, 0.0, 0.0, 0.0, 0.0, 0.0, 0.0, 0.0, 0.0, 0.0, 0.0, 0.0, 0.0, 0.0, 0.0, 0.0, 0.0, 0.0, 0.0, 0.0, 0.0, 0.0, 0.0, 0.0, 0.0, 0.0, 0.0, 0.0, 0.0, 0.0, 0.0, 0.0, 0.0, 0.0, 0.0, 0.0, 0.0, 0.0, 0.0, 0.0, 0.0, 0.0, 0.0, 0.0, 0.0, 0.0, 0.0, 0.0, 0.0, 0.0, 0.0, 0.0, 0.0, 0.0, 0.0, 0.0, 0.0, 0.0, 0.0, 0.0, 0.0, 0.0, 0.0, 0.0, 0.0, 0.0, 0.0, 0.0, 0.0, 0.0, 0.0, 0.0, 0.0, 0.0, 0.0, 0.0, 0.0, 0.0, 0.0, 0.0, 0.0, 0.0, 0.0, 0.0, 0.0, 0.0, 0.0, 0.0, 0.0, 0.0, 0.0, 0.0, 0.0, 0.0, 0.0, 0.0, 0.0, 0.0, 0.0, 0.0, 0.0, 0.0, 0.0, 0.0, 0.0, 0.0, 0.0, 0.0, 0.0, 0.0, 0.0, 0.0, 0.0, 0.0, 0.0, 0.0, 0.0, 0.0, 0.0, 0.0, 0.0, 0.0, 0.0, 0.0, 0.0, 0.0, 0.0, 0.0, 0.0, 0.0, 0.0, 0.0, 0.0, 0.0, 0.0, 0.0, 0.0, 0.0, 0.0, 0.0, 0.0, 0.0, 0.0, 0.0, 0.0, 0.0, 0.0, 0.0, 0.0, 0.0, 0.0, 0.0, 0.0, 0.0, 0.0, 0.0, 0.0, 0.0, 0.0, 0.0, 0.0, 0.0, 0.0, 0.0, 0.0, 0.0, 0.0, 0.0, 0.0, 0.0, 0.0, 0.0, 0.0, 0.0, 0.0, 0.0, 0.0, 0.0, 0.0, 0.0, 0.0, 0.0, 0.0, 0.0, 0.0, 0.0, 0.0, 0.0, 0.0, 0.0, 0.0, 0.0, 0.0, 0.0, 0.0, 0.0, 0.0, 0.0, 0.0, 0.0, 0.0, 0.0, 0.0, 0.0, 0.0, 0.0, 0.0, 0.0, 0.0, 0.0, 0.0, 0.0, 0.0, 0.0, 0.0, 0.0, 0.0, 0.0, 0.0, 0.0, 0.0, 0.0, 0.0, 0.0, 0.0, 0.0, 0.0, 0.0, 0.0, 0.0, 0.0, 0.0, 0.0, 0.0, 0.0, 0.0, 0.0, 0.0, 0.0, 0.0, 0.0, 0.0, 0.0, 0.0, 0.0, 0.0, 0.0, 0.0, 0.0, 0.0, 0.0, 0.0, 0.0, 0.0, 0.0, 0.0, 0.0, 0.0, 0.0, 0.0, 0.0, 0.0, 0.0, 0.0, 0.0, 0.0, 0.0, 0.0, 0.0, 0.0, 0.0, 0.0, 0.0, 0.0, 0.0, 0.0, 0.0, 0.0, 0.0, 0.0, 0.0, 0.0, 0.0, 0.0, 0.0, 0.0, 0.0, 0.0, 0.0, 0.0, 0.0, 0.0, 0.0, 0.0, 0.0, 0.0, 0.0, 0.0, 0.0, 0.0, 0.0, 0.0, 0.0, 0.0, 0.0, 0.0, 0.0, 0.0, 0.0, 0.0, 0.0, 0.0, 0.0, 0.0, 0.0, 0.0, 0.0, 0.0, 0.0, 0.0, 0.0, 0.0, 0.0, 0.0, 0.0, 0.0, 0.0, 0.0, 0.0, 0.0, 0.0, 0.0, 0.0, 0.0, 0.0, 0.0, 0.0, 0.0, 0.0, 0.0, 0.0, 0.0, 0.0, 0.0, 0.0, 0.0, 0.0, 0.0, 0.0, 0.0, 0.0, 0.0, 0.0, 0.0, 0.0, 0.0, 0.0, 0.0, 0.0, 0.0, 0.0, 0.0, 0.0, 0.0, 0.0, 0.0, 0.0, 0.0, 0.0, 0.0, 0.0, 0.0, 0.0, 0.0, 0.0])
me_plane.materials.append(mat_material_001)
me_plane.update()

# ---- objects
ob_floor_col = bpy.data.objects.new('Floor.col', me_cube)
ob_empty = bpy.data.objects.new('Empty', None)
ob_house_col = bpy.data.objects.new('House.col', me_plane)

# ---- transforms, parenting, visibility, modifiers, constraints
ob_floor_col.location = (0.0, 0.0, -0.2)
ob_floor_col.scale = (100.0, 100.0, 0.2)
ob_floor_col.lock_rotations_4d = False
ob_floor_col.empty_display_type = 'ARROWS'
ob_floor_col.lineart.crease_threshold = 0.0
ob_empty.location = (0.0, 0.0, 0.0)
ob_empty.scale = (3.737, 3.737, 3.737)
ob_empty.empty_display_type = 'IMAGE'
ob_empty.empty_display_size = 5.0
ob_house_col.location = (4.289, -2.032, 0.0)
ob_house_col.scale = (4.487, 4.487, 0.5968)

# ---- collection membership
col_collection.objects.link(ob_floor_col)
col_collection.objects.link(ob_empty)
col_collection.objects.link(ob_house_col)

# ---- scene / render settings (as saved in the file)
scene.frame_start = 1; scene.frame_end = 250; scene.frame_set(1)
scene.render.engine = 'BLENDER_EEVEE_NEXT'
scene.cycles.sampling_pattern = 'TABULATED_SOBOL'
scene.eevee.ray_tracing_options.trace_max_roughness = 0.0
bpy.context.view_layer.update()

# ---- added for rendering (the .blend has no active camera and no usable light): camera, sun
cam_auto = bpy.data.cameras.new('AutoCamera')
cam_auto.lens = 50.0
cam_auto.sensor_width = 36.0
cam_auto.clip_end = 4593.25
ob_auto_camera = bpy.data.objects.new('AutoCamera', cam_auto)
scene.collection.objects.link(ob_auto_camera)
ob_auto_camera.location = (261.725, -314.07, 211.185)
ob_auto_camera.rotation_euler = (1.09748, -7.21219e-08, 0.694738)
scene.camera = ob_auto_camera
light_auto_sun = bpy.data.lights.new('AutoSun', 'SUN')
light_auto_sun.energy = 3.0
light_auto_sun.angle = 0.0523599
ob_auto_sun = bpy.data.objects.new('AutoSun', light_auto_sun)
scene.collection.objects.link(ob_auto_sun)
ob_auto_sun.rotation_euler = (0.872665, 0.174533, 0.523599)
bpy.context.view_layer.update()
